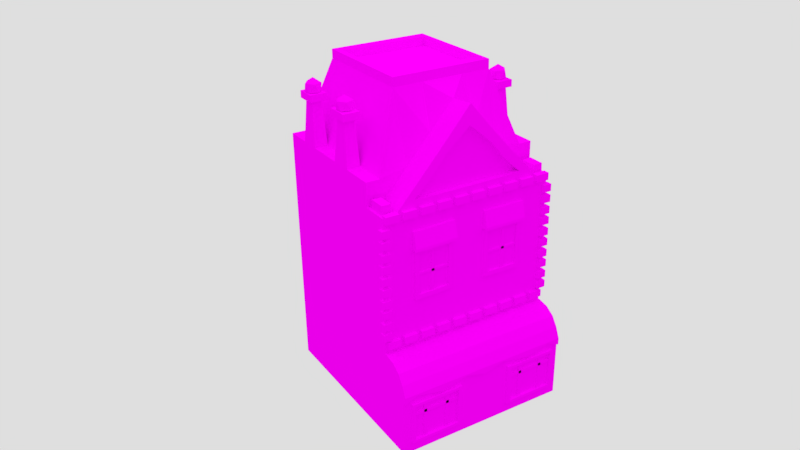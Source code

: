 # Source: building01v5.blend  (saved by Blender 2.77.0; exported with 4.5.12 LTS)
import bpy
from mathutils import Matrix  # noqa: F401  (used for matrix-valued properties, if any)

bpy.ops.wm.read_factory_settings(use_empty=True)
scene = bpy.context.scene
scene.name = 'Scene'

# ---- collections
col_collection_1 = bpy.data.collections.new('Collection 1'); scene.collection.children.link(col_collection_1)

# ---- images (referenced by path relative to the original .blend; pixels are not part of the script)
import os
ASSET_DIR = os.environ.get("B2B_ASSET_DIR", "")  # directory of the original .blend (textures are referenced by path, not embedded)
HERE = os.path.dirname(os.path.abspath(__file__))  # packed textures are extracted next to this script under _unpacked/

def load_image(name, relpath, width, height, colorspace="sRGB"):
    """Load a texture the original file referenced (path relative to the .blend, or extracted next to this script)."""
    p = next((c for c in (os.path.join(HERE, relpath), os.path.join(ASSET_DIR, relpath)) if relpath and os.path.exists(c)), "")
    if p:
        img = bpy.data.images.load(p, check_existing=True)
        img.name = name
    else:  # same state as the original file: an image datablock whose file is absent (Cycles renders it pink)
        img = bpy.data.images.new(name, width, height)
        img.source = "FILE"
        img.filepath = "//" + (relpath or name)
    img.colorspace_settings.name = colorspace
    return img
img_colorpalette_jpg_001 = load_image('colorPalette.jpg.001', 'colorPalette.jpg', 1024, 1024, 'sRGB')

# ---- materials (node trees are filled in below, after node groups)
mat_material = bpy.data.materials.new('Material')
mat_material.alpha_threshold = 0.0
mat_material.roughness = 0.5
mat_material.line_color = (0.0, 0.0, 0.0, 1.0)

# ---- material node trees
mat_material.use_nodes = True; mat_material.node_tree.nodes.clear()
_N = mat_material.node_tree.nodes; _L = mat_material.node_tree.links
n0 = _N.new('ShaderNodeOutputMaterial'); n0.name = 'Material Output'; n0.location = (300, 300)
n1 = _N.new('ShaderNodeBsdfDiffuse'); n1.name = 'Diffuse BSDF'; n1.location = (10, 300)
n2 = _N.new('ShaderNodeTexImage'); n2.name = 'Image Texture'; n2.location = (228, 132)
n2.width = 140
n2.image = img_colorpalette_jpg_001
n3 = _N.new('ShaderNodeTexCoord'); n3.name = 'Texture Coordinate'; n3.location = (-183, 230)
_L.new(n1.outputs[0], n0.inputs[0])
_L.new(n3.outputs[2], n2.inputs[0])
_L.new(n2.outputs[0], n1.inputs[0])
n0.is_active_output = True

# ---- world
world_world = bpy.data.worlds.new('World'); scene.world = world_world
world_world.color = (0.7357, 0.7357, 0.7357)
world_world.use_sun_shadow = False
world_world.sun_shadow_jitter_overblur = 0.0
world_world.cycles.sampling_method = 'MANUAL'

# ---- cameras
cam_camera = bpy.data.cameras.new('Camera')
cam_camera.clip_end = 100.0
cam_camera.lens = 35.0
cam_camera.sensor_width = 32.0
cam_camera.sensor_height = 18.0
cam_camera.ortho_scale = 7.314
cam_camera.dof.focus_distance = 0.0

# ---- lights
light_sun = bpy.data.lights.new('Sun', 'SUN')
light_sun.transmission_factor = 0.0
light_sun.angle = 2.076
light_sun.energy = 1.0
light_sun.shadow_buffer_clip_start = 0.5
light_sun.shadow_soft_size = 1.695
light_sun.shadow_cascade_max_distance = 1000.0

# ---- meshes
me_cube = bpy.data.meshes.new('Cube')
me_cube.from_pydata([(2.472, 2.348, -2.033), (2.472, -2.348, -2.033), (2.472, 2.348, 4.348), (2.472, -2.348, 4.348), (2.472, 2.348, 0.5687), (2.472, -2.348, 0.5687), (0.0, 2.348, -2.033), (0.0, -2.348, -2.033), (0.0, 2.348, 6.602), (0.0, -2.35, 6.691), (0.0, 2.348, 0.5687), (0.0, -2.348, 0.5687), (1.401, 2.348, -2.033), (0.5769, 2.348, -2.033), (1.401, -2.348, -2.033), (0.5769, -2.348, -2.033), (1.401, 2.348, 5.207), (0.5769, 2.348, 5.81), (1.351, -2.351, 5.164), (0.6555, -2.345, 5.931), (1.401, -2.348, 0.5687), (2.097, 2.348, -2.033), (2.097, -2.348, -2.033), (2.097, 2.348, 4.348), (2.094, -2.349, 4.345), (2.097, 2.348, 0.5687), (2.472, -1.644, -2.033), (2.472, -1.644, 4.348), (0.0, -1.643, 6.61), (0.0, -1.644, -2.033), (1.401, -1.644, -2.033), (0.5769, -1.644, -2.033), (1.335, -1.647, 5.147), (0.6628, -1.64, 5.888), (2.077, -1.645, 4.33), (2.097, -1.644, -2.033), (0.5769, 1.881, 7.0), (0.0, 1.881, 7.0), (2.097, 2.348, 5.0), (1.401, 1.881, 7.0), (2.472, 2.348, 5.0), (2.472, -1.644, 5.0), (0.0, -1.157, 7.0), (1.401, -1.157, 7.0), (0.5769, -1.157, 7.0), (2.097, -1.644, 5.0), (0.5769, 1.881, 7.25), (0.0, 1.881, 7.25), (1.401, 1.881, 7.25), (0.0, -1.157, 7.25), (1.401, -1.157, 7.25), (0.5769, -1.157, 7.25), (0.5934, 1.576, 7.25), (0.0, 1.576, 7.25), (1.253, 1.576, 7.25), (0.0, -0.8541, 7.25), (1.253, -0.8541, 7.25), (0.5934, -0.8541, 7.25), (0.5934, 1.576, 7.0), (0.0, 1.576, 7.0), (1.253, 1.576, 7.0), (0.0, -0.8541, 7.0), (1.253, -0.8541, 7.0), (0.5934, -0.8541, 7.0), (1.188, -2.181, 4.581), (0.0, -2.349, 4.575), (0.7132, -2.347, 4.577), (1.188, -2.349, 4.581), (1.055, -2.35, 5.096), (1.558, -2.348, 4.61), (0.0, -2.349, 6.146), (0.6789, -2.346, 5.552), (1.363, -2.35, 4.34), (0.627, -2.346, 4.335), (0.0, -2.349, 4.33), (0.7133, -2.178, 4.577), (1.558, -2.18, 4.61), (1.056, -2.181, 5.096), (0.679, -2.177, 5.552), (0.0, -2.181, 6.146), (0.0, -2.18, 4.575), (0.05995, -2.464, 4.199), (0.05995, -2.464, 4.401), (0.05995, -2.291, 4.199), (0.05995, -2.291, 4.401), (0.4365, -2.464, 4.199), (0.4365, -2.464, 4.401), (0.4365, -2.291, 4.199), (0.4365, -2.291, 4.401), (0.5617, -2.464, 4.199), (0.5617, -2.464, 4.401), (0.5617, -2.291, 4.199), (0.5617, -2.291, 4.401), (0.9383, -2.464, 4.199), (0.9383, -2.464, 4.401), (0.9383, -2.291, 4.199), (0.9383, -2.291, 4.401), (1.062, -2.464, 4.199), (1.062, -2.464, 4.401), (1.062, -2.291, 4.199), (1.062, -2.291, 4.401), (1.438, -2.464, 4.199), (1.438, -2.464, 4.401), (1.438, -2.291, 4.199), (1.438, -2.291, 4.401), (1.562, -2.464, 4.199), (1.562, -2.464, 4.401), (1.562, -2.291, 4.199), (1.562, -2.291, 4.401), (1.938, -2.464, 4.199), (1.938, -2.464, 4.401), (1.938, -2.291, 4.199), (1.938, -2.291, 4.401), (2.062, -2.464, 4.199), (2.062, -2.464, 4.401), (2.062, -2.291, 4.199), (2.062, -2.291, 4.401), (2.438, -2.464, 4.199), (2.438, -2.464, 4.401), (2.438, -2.291, 4.199), (2.438, -2.291, 4.401), (0.0, -0.7225, -2.033), (1.401, -0.7225, -2.033), (0.5769, -0.7225, -2.033), (2.097, -0.7225, -2.033), (2.472, -0.7225, -2.033), (2.472, -0.7226, 4.348), (2.472, -0.7225, 0.5687), (2.472, -0.7226, 5.0), (1.401, -0.4555, 7.0), (2.097, -0.7226, 5.0), (1.401, -0.4555, 7.25), (1.253, -0.3753, 7.25), (0.0, -0.5911, 7.033), (1.253, -0.3753, 7.0), (0.5934, -0.5911, 7.033), (0.0, -0.0851, -2.033), (1.401, -0.0851, -2.033), (0.5769, -0.0851, -2.033), (2.097, -0.0851, -2.033), (2.472, -0.0851, -2.033), (2.472, -0.0851, 4.348), (2.472, -0.0851, 5.0), (1.401, 0.02955, 7.0), (2.097, -0.0851, 5.0), (1.401, 0.02955, 7.25), (1.253, 0.04291, 7.25), (0.0, -0.04149, 7.033), (1.253, 0.04291, 7.0), (0.5934, -0.04149, 7.033), (0.0, 1.009, -2.033), (1.401, 1.009, -2.033), (0.5769, 1.009, -2.033), (2.097, 1.009, -2.033), (2.472, 1.009, -2.033), (2.472, 1.009, 4.348), (2.472, 1.009, 5.0), (1.401, 0.8619, 7.0), (2.097, 1.009, 5.0), (1.401, 0.8619, 7.25), (1.253, 0.8411, 7.25), (0.0, 0.9831, 7.0), (1.253, 0.8411, 7.0), (0.5934, 0.9831, 7.0), (0.0, 1.589, -2.033), (1.401, 1.589, -2.033), (0.5769, 1.589, -2.033), (2.097, 1.589, -2.033), (2.472, 1.589, -2.033), (2.472, 1.589, 4.348), (2.472, 1.589, 5.0), (1.401, 1.303, 7.0), (2.097, 1.589, 5.0), (1.401, 1.303, 7.25), (1.253, 1.188, 7.25), (0.0, 1.439, 7.0), (1.253, 1.188, 7.0), (0.5934, 1.439, 7.0), (2.418, -0.2261, 6.217), (2.418, -0.5816, 6.217), (2.152, -0.2261, 6.217), (2.152, -0.5816, 6.217), (2.418, 1.46, 6.217), (2.418, 1.137, 6.217), (2.152, 1.46, 6.217), (2.152, 1.137, 6.217), (2.513, -0.09821, 6.217), (2.513, -0.7094, 6.217), (2.056, -0.09821, 6.217), (2.056, -0.7094, 6.217), (2.513, 1.577, 6.217), (2.513, 1.021, 6.217), (2.056, 1.577, 6.217), (2.056, 1.021, 6.217), (2.513, -0.09821, 6.412), (2.513, -0.7094, 6.412), (2.056, -0.09821, 6.412), (2.056, -0.7094, 6.412), (2.513, 1.577, 6.412), (2.513, 1.021, 6.412), (2.056, 1.577, 6.412), (2.056, 1.021, 6.412), (2.286, -0.3904, 6.292), (2.467, -0.5219, 6.43), (2.217, -0.6031, 6.43), (2.062, -0.3904, 6.43), (2.217, -0.1778, 6.43), (2.467, -0.259, 6.43), (2.355, -0.6031, 6.654), (2.105, -0.5219, 6.654), (2.105, -0.259, 6.654), (2.355, -0.1778, 6.654), (2.509, -0.3904, 6.654), (2.286, -0.3904, 6.792), (2.286, 1.29, 6.292), (2.467, 1.158, 6.43), (2.217, 1.077, 6.43), (2.062, 1.29, 6.43), (2.217, 1.502, 6.43), (2.467, 1.421, 6.43), (2.355, 1.077, 6.654), (2.105, 1.158, 6.654), (2.105, 1.421, 6.654), (2.355, 1.502, 6.654), (2.509, 1.29, 6.654), (2.286, 1.29, 6.792), (2.404, -1.768, 4.346), (2.404, -2.224, 4.346), (2.159, -2.224, 4.344), (2.148, -1.769, 4.334), (2.397, -1.765, 4.598), (2.397, -2.222, 4.598), (2.152, -2.222, 4.596), (2.141, -1.766, 4.586), (2.472, 2.348, 3.303), (2.472, -2.348, 3.303), (0.0, 2.348, 4.722), (0.0, -2.349, 3.292), (1.073, -2.348, 3.297), (0.5145, -2.343, 3.308), (1.401, 2.348, 3.844), (0.5769, 2.348, 4.223), (2.097, 2.348, 3.303), (1.582, -2.352, 3.3), (2.472, -1.644, 3.303), (2.472, -0.7226, 3.303), (2.472, -0.0851, 3.303), (2.472, 1.009, 3.303), (2.472, 1.589, 3.303), (0.0, -2.348, 1.893), (1.075, -2.348, 1.894), (0.5044, -2.343, 1.907), (1.595, -2.351, 1.894), (2.472, -1.644, 1.895), (2.472, -0.7225, 1.895), (2.472, -0.0851, 1.895), (2.472, 1.009, 1.895), (2.472, 1.589, 1.895), (2.472, 2.348, 1.895), (2.472, -2.348, 1.895), (0.0, 2.348, 2.187), (1.401, 2.348, 2.006), (0.5769, 2.348, 2.084), (2.097, 2.348, 1.895), (0.5145, -2.43, 3.308), (1.075, -2.435, 1.894), (1.595, -2.438, 1.894), (1.073, -2.435, 3.297), (0.5044, -2.43, 1.907), (1.582, -2.439, 3.3), (1.489, -2.438, 3.174), (1.071, -2.435, 3.172), (1.072, -2.435, 2.02), (0.6043, -2.431, 2.031), (0.6126, -2.431, 3.181), (1.499, -2.437, 2.021), (1.49, -2.372, 3.174), (1.072, -2.369, 3.172), (1.074, -2.369, 2.02), (0.6056, -2.365, 2.031), (0.614, -2.365, 3.181), (1.5, -2.372, 2.021), (1.036, -2.407, 1.991), (1.036, -2.407, 3.209), (1.036, -2.263, 1.991), (1.036, -2.263, 3.209), (1.119, -2.407, 1.991), (1.119, -2.407, 3.209), (1.119, -2.263, 1.991), (1.119, -2.263, 3.209), (0.5553, -2.407, 2.632), (1.599, -2.407, 2.632), (0.5553, -2.263, 2.632), (1.599, -2.263, 2.632), (0.5553, -2.407, 2.569), (1.599, -2.407, 2.569), (0.5553, -2.263, 2.569), (1.599, -2.263, 2.569), (2.316, -2.464, 3.857), (2.316, -2.464, 4.059), (2.316, -2.291, 3.857), (2.316, -2.291, 4.059), (2.554, -2.464, 3.857), (2.554, -2.464, 4.059), (2.554, -2.291, 3.857), (2.554, -2.291, 4.059), (2.316, -2.464, 3.549), (2.316, -2.464, 3.75), (2.316, -2.291, 3.549), (2.316, -2.291, 3.75), (2.554, -2.464, 3.549), (2.554, -2.464, 3.75), (2.554, -2.291, 3.549), (2.554, -2.291, 3.75), (2.316, -2.464, 3.218), (2.316, -2.464, 3.42), (2.316, -2.291, 3.218), (2.316, -2.291, 3.42), (2.554, -2.464, 3.218), (2.554, -2.464, 3.42), (2.554, -2.291, 3.218), (2.554, -2.291, 3.42), (2.316, -2.464, 2.91), (2.316, -2.464, 3.112), (2.316, -2.291, 2.91), (2.316, -2.291, 3.112), (2.554, -2.464, 2.91), (2.554, -2.464, 3.112), (2.554, -2.291, 2.91), (2.554, -2.291, 3.112), (2.316, -2.464, 2.579), (2.316, -2.464, 2.781), (2.316, -2.291, 2.579), (2.316, -2.291, 2.781), (2.554, -2.464, 2.579), (2.554, -2.464, 2.781), (2.554, -2.291, 2.579), (2.554, -2.291, 2.781), (2.316, -2.464, 2.271), (2.316, -2.464, 2.473), (2.316, -2.291, 2.271), (2.316, -2.291, 2.473), (2.554, -2.464, 2.271), (2.554, -2.464, 2.473), (2.554, -2.291, 2.271), (2.554, -2.291, 2.473), (2.316, -2.464, 1.941), (2.316, -2.464, 2.142), (2.316, -2.291, 1.941), (2.316, -2.291, 2.142), (2.554, -2.464, 1.941), (2.554, -2.464, 2.142), (2.554, -2.291, 1.941), (2.554, -2.291, 2.142), (2.316, -2.464, 1.633), (2.316, -2.464, 1.834), (2.316, -2.291, 1.633), (2.316, -2.291, 1.834), (2.554, -2.464, 1.633), (2.554, -2.464, 1.834), (2.554, -2.291, 1.633), (2.554, -2.291, 1.834), (2.316, -2.464, 1.296), (2.316, -2.464, 1.498), (2.316, -2.291, 1.296), (2.316, -2.291, 1.498), (2.554, -2.464, 1.296), (2.554, -2.464, 1.498), (2.554, -2.291, 1.296), (2.554, -2.291, 1.498), (2.316, -2.464, 0.9879), (2.316, -2.464, 1.19), (2.316, -2.291, 0.9879), (2.316, -2.291, 1.19), (2.554, -2.464, 0.9879), (2.554, -2.464, 1.19), (2.554, -2.291, 0.9879), (2.554, -2.291, 1.19), (0.05995, -2.464, 0.7184), (0.05995, -2.464, 0.92), (0.05995, -2.291, 0.7184), (0.05995, -2.291, 0.92), (0.4365, -2.464, 0.7184), (0.4365, -2.464, 0.92), (0.4365, -2.291, 0.7184), (0.4365, -2.291, 0.92), (0.5617, -2.464, 0.7184), (0.5617, -2.464, 0.92), (0.5617, -2.291, 0.7184), (0.5617, -2.291, 0.92), (0.9383, -2.464, 0.7184), (0.9383, -2.464, 0.92), (0.9383, -2.291, 0.7184), (0.9383, -2.291, 0.92), (1.062, -2.464, 0.7184), (1.062, -2.464, 0.92), (1.062, -2.291, 0.7184), (1.062, -2.291, 0.92), (1.438, -2.464, 0.7184), (1.438, -2.464, 0.92), (1.438, -2.291, 0.7184), (1.438, -2.291, 0.92), (1.562, -2.464, 0.7184), (1.562, -2.464, 0.92), (1.562, -2.291, 0.7184), (1.562, -2.291, 0.92), (1.938, -2.464, 0.7184), (1.938, -2.464, 0.92), (1.938, -2.291, 0.7184), (1.938, -2.291, 0.92), (2.062, -2.464, 0.7184), (2.062, -2.464, 0.92), (2.062, -2.291, 0.7184), (2.062, -2.291, 0.92), (2.438, -2.464, 0.7184), (2.438, -2.464, 0.92), (2.438, -2.291, 0.7184), (2.438, -2.291, 0.92), (1.401, 2.348, 0.5687), (0.5769, 2.348, 0.5687), (0.5769, -2.348, 0.5687), (2.097, -2.348, 0.5687), (2.472, -1.644, 0.5687), (2.472, -0.0851, 0.5687), (2.472, 1.009, 0.5687), (2.472, 1.589, 0.5687), (2.472, -3.212, -2.033), (1.401, -3.212, -0.431), (0.5769, -3.212, -2.033), (0.0, -3.212, -0.431), (0.5769, -3.212, -0.2729), (2.097, -3.212, -2.033), (1.401, -3.212, -2.033), (2.097, -3.212, -0.2729), (2.472, -3.212, -0.431), (2.472, -2.414, 0.5687), (2.472, -3.281, -0.2294), (2.472, -2.719, 0.508), (2.472, -2.978, 0.335), (2.472, -3.151, 0.07605), (0.5769, -2.414, 0.5687), (0.5769, -3.151, 0.07605), (0.5769, -2.978, 0.335), (0.5769, -2.719, 0.508), (0.0, -2.414, 0.5687), (0.0, -3.151, 0.07605), (0.0, -2.978, 0.335), (0.0, -2.719, 0.508), (2.097, -3.281, -0.2294), (2.097, -2.414, 0.5687), (2.097, -3.151, 0.07605), (2.097, -2.978, 0.335), (2.097, -2.719, 0.508), (1.401, -2.414, 0.5687), (1.401, -2.719, 0.508), (1.401, -2.978, 0.335), (1.401, -3.151, 0.07605), (1.956, -3.212, -0.5129), (1.403, -3.212, -0.5129), (1.956, -3.212, -1.721), (1.403, -3.212, -1.721), (0.7495, -3.212, -1.721), (2.253, -3.212, -0.5129), (2.253, -3.212, -1.721), (0.7495, -3.212, -0.5129), (1.956, -3.303, -0.5129), (1.403, -3.303, -0.5129), (1.956, -3.303, -1.721), (1.403, -3.303, -1.721), (0.7495, -3.303, -1.721), (2.253, -3.303, -0.5129), (2.253, -3.303, -1.721), (0.7495, -3.303, -0.5129), (1.917, -3.303, -0.5943), (1.428, -3.303, -0.5943), (1.917, -3.303, -1.64), (1.428, -3.303, -1.64), (0.8499, -3.303, -1.64), (2.18, -3.303, -0.5943), (2.18, -3.303, -1.64), (0.8499, -3.303, -0.5943), (1.917, -3.209, -0.5943), (1.428, -3.209, -0.5943), (1.917, -3.209, -1.64), (1.428, -3.209, -1.64), (0.8499, -3.209, -1.64), (2.18, -3.209, -0.5943), (2.18, -3.209, -1.64), (0.8499, -3.209, -0.5943), (1.143, -3.257, -1.647), (1.143, -3.257, -0.5784), (1.143, -3.112, -1.647), (1.143, -3.112, -0.5784), (1.225, -3.257, -1.647), (1.225, -3.257, -0.5784), (1.225, -3.112, -1.647), (1.225, -3.112, -0.5784), (1.81, -3.257, -1.647), (1.81, -3.257, -0.5784), (1.81, -3.112, -1.647), (1.81, -3.112, -0.5784), (1.892, -3.257, -1.647), (1.892, -3.257, -0.5784), (1.892, -3.112, -1.647), (1.892, -3.112, -0.5784), (0.8185, -3.257, -0.816), (2.231, -3.257, -0.816), (0.8185, -3.112, -0.816), (2.231, -3.112, -0.816), (0.8185, -3.257, -0.8983), (2.231, -3.257, -0.8983), (0.8185, -3.112, -0.8983), (2.231, -3.112, -0.8983), (0.4569, -3.212, -2.033), (0.0, -3.212, -2.033), (0.4568, -3.212, -0.74), (0.0, -3.212, -0.74), (0.507, -3.212, -2.033), (1.077, -2.348, 3.798), (0.5181, -2.343, 3.81), (1.586, -2.352, 3.801), (1.586, -2.439, 3.801), (1.651, -2.439, 3.299), (1.651, -2.352, 3.299), (0.446, -2.343, 3.309), (0.446, -2.43, 3.309), (1.655, -2.352, 3.801), (0.4497, -2.343, 3.81), (0.4497, -2.43, 3.81), (1.582, -2.556, 3.3), (1.073, -2.556, 3.297), (0.5145, -2.556, 3.308), (1.077, -2.435, 3.798), (0.5181, -2.43, 3.81), (1.651, -2.556, 3.299), (1.655, -2.439, 3.801), (0.446, -2.556, 3.309), (1.074, -2.348, 3.375), (1.583, -2.352, 3.377), (0.5151, -2.343, 3.386), (1.651, -2.352, 3.377), (1.651, -2.439, 3.377), (0.4466, -2.43, 3.386), (0.4466, -2.343, 3.386), (1.583, -2.556, 3.377), (1.074, -2.556, 3.375), (0.5151, -2.556, 3.386), (1.651, -2.556, 3.377), (0.4466, -2.556, 3.386), (2.097, -3.281, -0.2729), (1.401, -3.281, -0.431), (2.472, -3.281, -0.431), (0.0, -3.281, -0.2294), (0.0, -3.281, -0.431), (0.5769, -3.281, -0.2729), (0.5769, -3.281, -0.2294), (1.401, -3.281, -0.2294), (2.472, -2.348, -0.3862)], [], [(67, 69, 76, 64), (26, 422, 5, 557, 1), (430, 428, 461, 464), (244, 27, 3, 235), (419, 13, 6, 10), (262, 419, 10, 260), (33, 28, 9, 19), (31, 15, 7, 29), (35, 22, 14, 30), (30, 14, 15, 31), (34, 32, 18, 24), (32, 33, 19, 18), (239, 73, 74, 237), (243, 24, 72, 238), (25, 21, 12, 418), (418, 12, 13, 419), (238, 72, 73, 239), (263, 25, 418, 261), (15, 14, 432, 428), (7, 15, 428, 517, 514), (261, 418, 419, 262), (4, 0, 21, 25), (258, 4, 25, 263), (24, 3, 227, 228), (26, 1, 22, 35), (125, 26, 35, 124), (169, 2, 40, 170), (28, 33, 44, 42), (32, 34, 45, 43), (122, 30, 31, 123), (124, 35, 30, 122), (123, 31, 29, 121), (2, 23, 38, 40), (125, 127, 422, 26), (235, 3, 24, 243), (128, 130, 45, 41), (36, 37, 47, 46), (130, 129, 43, 45), (39, 36, 46, 48), (17, 8, 37, 36), (34, 27, 41, 45), (23, 16, 39, 38), (33, 32, 43, 44), (16, 17, 36, 39), (46, 47, 53, 52), (49, 51, 57, 55), (42, 44, 51, 49), (44, 43, 50, 51), (171, 39, 48, 173), (52, 53, 59, 58), (55, 57, 63, 61), (51, 50, 56, 57), (173, 48, 54, 174), (48, 46, 52, 54), (134, 135, 63, 62), (135, 133, 61, 63), (57, 56, 62, 63), (174, 54, 60, 176), (54, 52, 58, 60), (80, 75, 78, 79), (64, 76, 77), (72, 24, 69, 67), (24, 18, 68, 69), (74, 73, 66, 65), (71, 70, 79, 78), (66, 67, 64, 75), (18, 19, 71, 68), (73, 72, 67, 66), (19, 9, 70, 71), (245, 126, 27, 244), (75, 64, 77, 78), (65, 66, 75, 80), (69, 68, 77, 76), (68, 71, 78, 77), (82, 84, 83, 81), (84, 88, 87, 83), (88, 86, 85, 87), (86, 82, 81, 85), (81, 83, 87, 85), (86, 88, 84, 82), (90, 92, 91, 89), (92, 96, 95, 91), (96, 94, 93, 95), (94, 90, 89, 93), (89, 91, 95, 93), (94, 96, 92, 90), (98, 100, 99, 97), (100, 104, 103, 99), (104, 102, 101, 103), (102, 98, 97, 101), (97, 99, 103, 101), (102, 104, 100, 98), (106, 108, 107, 105), (108, 112, 111, 107), (112, 110, 109, 111), (110, 106, 105, 109), (105, 107, 111, 109), (110, 112, 108, 106), (114, 116, 115, 113), (116, 120, 119, 115), (120, 118, 117, 119), (118, 114, 113, 117), (113, 115, 119, 117), (118, 120, 116, 114), (246, 141, 126, 245), (56, 132, 134, 62), (149, 147, 133, 135), (148, 149, 135, 134), (50, 131, 132, 56), (43, 129, 131, 50), (144, 143, 129, 130), (130, 128, 179, 181), (140, 423, 127, 125), (138, 123, 121, 136), (139, 124, 122, 137), (137, 122, 123, 138), (27, 126, 128, 41), (140, 125, 124, 139), (154, 140, 139, 153), (151, 137, 138, 152), (153, 139, 137, 151), (152, 138, 136, 150), (154, 424, 423, 140), (156, 158, 144, 142), (158, 157, 143, 144), (162, 163, 149, 148), (163, 161, 147, 149), (247, 155, 141, 246), (132, 146, 148, 134), (131, 145, 146, 132), (129, 143, 145, 131), (126, 141, 142, 128), (248, 169, 155, 247), (177, 175, 161, 163), (176, 177, 163, 162), (172, 171, 157, 158), (158, 156, 183, 185), (168, 425, 424, 154), (166, 152, 150, 164), (167, 153, 151, 165), (165, 151, 152, 166), (168, 154, 153, 167), (146, 160, 162, 148), (145, 159, 160, 146), (143, 157, 159, 145), (141, 155, 156, 142), (0, 168, 167, 21), (12, 165, 166, 13), (21, 167, 165, 12), (13, 166, 164, 6), (0, 4, 425, 168), (40, 38, 172, 170), (38, 39, 171, 172), (60, 58, 177, 176), (58, 59, 175, 177), (234, 2, 169, 248), (160, 174, 176, 162), (159, 173, 174, 160), (157, 171, 173, 159), (155, 169, 170, 156), (182, 184, 192, 190), (179, 178, 186, 187), (144, 130, 181, 180), (128, 142, 178, 179), (142, 144, 180, 178), (172, 158, 185, 184), (156, 170, 182, 183), (170, 172, 184, 182), (191, 190, 198, 199), (193, 191, 199, 201), (184, 185, 193, 192), (178, 180, 188, 186), (180, 181, 189, 188), (185, 183, 191, 193), (183, 182, 190, 191), (181, 179, 187, 189), (194, 196, 197, 195), (198, 200, 201, 199), (189, 187, 195, 197), (187, 186, 194, 195), (190, 192, 200, 198), (192, 193, 201, 200), (186, 188, 196, 194), (188, 189, 197, 196), (202, 203, 204), (203, 202, 207), (202, 204, 205), (202, 205, 206), (202, 206, 207), (203, 207, 212), (204, 203, 208), (205, 204, 209), (206, 205, 210), (207, 206, 211), (203, 212, 208), (204, 208, 209), (205, 209, 210), (206, 210, 211), (207, 211, 212), (208, 212, 213), (209, 208, 213), (210, 209, 213), (211, 210, 213), (212, 211, 213), (214, 215, 216), (215, 214, 219), (214, 216, 217), (214, 217, 218), (214, 218, 219), (215, 219, 224), (216, 215, 220), (217, 216, 221), (218, 217, 222), (219, 218, 223), (215, 224, 220), (216, 220, 221), (217, 221, 222), (218, 222, 223), (219, 223, 224), (220, 224, 225), (221, 220, 225), (222, 221, 225), (223, 222, 225), (224, 223, 225), (229, 228, 232, 233), (27, 34, 229, 226), (34, 24, 228, 229), (3, 27, 226, 227), (230, 233, 232, 231), (227, 226, 230, 231), (226, 229, 233, 230), (228, 227, 231, 232), (258, 234, 248, 257), (257, 248, 247, 256), (256, 247, 246, 255), (255, 246, 245, 254), (254, 245, 244, 253), (259, 235, 243, 252), (2, 234, 242, 23), (16, 240, 241, 17), (23, 242, 240, 16), (251, 250, 265, 268), (269, 522, 534, 529), (251, 239, 237, 249), (17, 241, 236, 8), (253, 244, 235, 259), (422, 253, 259, 5), (420, 251, 249, 11), (421, 252, 250, 20), (20, 250, 251, 420), (5, 259, 252, 421), (127, 254, 253, 422), (423, 255, 254, 127), (424, 256, 255, 423), (425, 257, 256, 424), (4, 258, 257, 425), (234, 258, 263, 242), (240, 261, 262, 241), (242, 263, 261, 240), (241, 262, 260, 236), (273, 272, 278, 279), (265, 266, 275, 272), (239, 251, 268, 264), (266, 269, 270, 275), (252, 243, 269, 266), (250, 252, 266, 265), (538, 537, 518, 520), (272, 275, 281, 278), (268, 265, 272, 273), (269, 267, 271, 270), (264, 268, 273, 274), (267, 264, 274, 271), (276, 277, 278, 281), (278, 277, 280, 279), (270, 271, 277, 276), (275, 270, 276, 281), (271, 274, 280, 277), (274, 273, 279, 280), (283, 285, 284, 282), (285, 289, 288, 284), (289, 287, 286, 288), (287, 283, 282, 286), (282, 284, 288, 286), (287, 289, 285, 283), (291, 293, 292, 290), (293, 297, 296, 292), (297, 295, 294, 296), (295, 291, 290, 294), (290, 292, 296, 294), (295, 297, 293, 291), (299, 301, 300, 298), (301, 305, 304, 300), (305, 303, 302, 304), (303, 299, 298, 302), (298, 300, 304, 302), (303, 305, 301, 299), (307, 309, 308, 306), (309, 313, 312, 308), (313, 311, 310, 312), (311, 307, 306, 310), (306, 308, 312, 310), (311, 313, 309, 307), (315, 317, 316, 314), (317, 321, 320, 316), (321, 319, 318, 320), (319, 315, 314, 318), (314, 316, 320, 318), (319, 321, 317, 315), (323, 325, 324, 322), (325, 329, 328, 324), (329, 327, 326, 328), (327, 323, 322, 326), (322, 324, 328, 326), (327, 329, 325, 323), (331, 333, 332, 330), (333, 337, 336, 332), (337, 335, 334, 336), (335, 331, 330, 334), (330, 332, 336, 334), (335, 337, 333, 331), (339, 341, 340, 338), (341, 345, 344, 340), (345, 343, 342, 344), (343, 339, 338, 342), (338, 340, 344, 342), (343, 345, 341, 339), (347, 349, 348, 346), (349, 353, 352, 348), (353, 351, 350, 352), (351, 347, 346, 350), (346, 348, 352, 350), (351, 353, 349, 347), (355, 357, 356, 354), (357, 361, 360, 356), (361, 359, 358, 360), (359, 355, 354, 358), (354, 356, 360, 358), (359, 361, 357, 355), (363, 365, 364, 362), (365, 369, 368, 364), (369, 367, 366, 368), (367, 363, 362, 366), (362, 364, 368, 366), (367, 369, 365, 363), (371, 373, 372, 370), (373, 377, 376, 372), (377, 375, 374, 376), (375, 371, 370, 374), (370, 372, 376, 374), (375, 377, 373, 371), (379, 381, 380, 378), (381, 385, 384, 380), (385, 383, 382, 384), (383, 379, 378, 382), (378, 380, 384, 382), (383, 385, 381, 379), (387, 389, 388, 386), (389, 393, 392, 388), (393, 391, 390, 392), (391, 387, 386, 390), (386, 388, 392, 390), (391, 393, 389, 387), (395, 397, 396, 394), (397, 401, 400, 396), (401, 399, 398, 400), (399, 395, 394, 398), (394, 396, 400, 398), (399, 401, 397, 395), (403, 405, 404, 402), (405, 409, 408, 404), (409, 407, 406, 408), (407, 403, 402, 406), (402, 404, 408, 406), (407, 409, 405, 403), (411, 413, 412, 410), (413, 417, 416, 412), (417, 415, 414, 416), (415, 411, 410, 414), (410, 412, 416, 414), (415, 417, 413, 411), (20, 420, 440, 453), (421, 20, 453, 449), (420, 11, 444, 440), (430, 427, 550, 554), (433, 434, 551, 549), (22, 1, 426, 431), (1, 557, 434, 426), (14, 22, 431, 432), (440, 444, 447, 443), (443, 447, 446, 442), (442, 446, 445, 441), (441, 445, 552, 555), (449, 453, 454, 452), (452, 454, 455, 451), (451, 455, 456, 450), (450, 456, 556, 448), (453, 440, 443, 454), (454, 443, 442, 455), (455, 442, 441, 456), (456, 441, 555, 556), (435, 449, 452, 437), (437, 452, 451, 438), (438, 451, 450, 439), (439, 450, 448, 436), (5, 421, 449, 435), (428, 432, 460, 461), (430, 429, 516, 515), (431, 426, 463, 459), (462, 457, 465, 470), (464, 461, 469, 472), (463, 462, 470, 471), (433, 427, 458, 457), (434, 433, 457, 462), (426, 434, 462, 463), (427, 430, 464, 458), (432, 431, 459, 460), (471, 470, 478, 479), (468, 467, 475, 476), (467, 471, 479, 475), (461, 460, 468, 469), (457, 458, 466, 465), (458, 464, 472, 466), (459, 463, 471, 467), (460, 459, 467, 468), (475, 479, 487, 483), (474, 480, 488, 482), (473, 474, 482, 481), (472, 469, 477, 480), (470, 465, 473, 478), (469, 468, 476, 477), (465, 466, 474, 473), (466, 472, 480, 474), (484, 482, 488, 485), (483, 481, 482, 484), (487, 486, 481, 483), (476, 475, 483, 484), (479, 478, 486, 487), (480, 477, 485, 488), (478, 473, 481, 486), (477, 476, 484, 485), (490, 492, 491, 489), (492, 496, 495, 491), (496, 494, 493, 495), (494, 490, 489, 493), (489, 491, 495, 493), (494, 496, 492, 490), (498, 500, 499, 497), (500, 504, 503, 499), (504, 502, 501, 503), (502, 498, 497, 501), (497, 499, 503, 501), (502, 504, 500, 498), (506, 508, 507, 505), (508, 512, 511, 507), (512, 510, 509, 511), (510, 506, 505, 509), (505, 507, 511, 509), (510, 512, 508, 506), (513, 515, 516, 514), (428, 430, 515, 513), (514, 517, 513), (513, 517, 428), (518, 519, 533, 532), (520, 518, 532, 521), (264, 267, 530, 531), (533, 519, 527, 528), (538, 520, 526, 540), (537, 539, 519, 518), (541, 540, 526, 535), (543, 542, 528, 527), (542, 525, 536, 548), (269, 243, 523, 522), (239, 264, 525, 524), (520, 521, 535, 526), (539, 239, 524, 543), (545, 544, 521, 532), (546, 545, 532, 533), (546, 533, 528, 548), (544, 529, 534, 547), (267, 269, 529, 530), (541, 535, 547), (525, 264, 531, 536), (522, 541, 547, 534), (521, 544, 547, 535), (531, 546, 548, 536), (531, 530, 545, 546), (530, 529, 544, 545), (519, 539, 543, 527), (528, 542, 548), (524, 525, 542, 543), (522, 523, 540, 541), (238, 239, 539, 537), (243, 538, 540, 523), (243, 238, 537, 538), (551, 436, 448, 549), (554, 555, 552, 553), (549, 448, 556, 550), (550, 556, 555, 554), (429, 430, 554, 553), (434, 436, 551), (427, 433, 549, 550), (434, 557, 5, 435, 437, 438, 439, 436)])
_uv = me_cube.uv_layers.new(name='UVMap')
_uv.uv.foreach_set('vector', [0.5073, 0.009024, 0.5073, 0.009185, 0.5072, 0.009185, 0.5072, 0.009024, 0.5196, 0.273, 0.5196, 0.2742, 0.5193, 0.2742, 0.5193, 0.2737, 0.5193, 0.273, 0.5205, 0.2769, 0.5212, 0.2769, 0.5211, 0.2769, 0.5205, 0.2769, 0.5308, 0.295, 0.5308, 0.2955, 0.5305, 0.2955, 0.5305, 0.295, 0.5222, 0.2742, 0.5222, 0.273, 0.5225, 0.273, 0.5225, 0.2742, 0.5334, 0.2945, 0.5334, 0.2938, 0.5337, 0.2938, 0.5337, 0.2945, 0.5075, 0.005978, 0.5075, 0.005654, 0.5079, 0.005619, 0.5079, 0.005959, 0.5233, 0.2764, 0.5233, 0.2761, 0.5236, 0.2761, 0.5236, 0.2764, 0.5226, 0.2764, 0.5226, 0.2761, 0.5229, 0.2761, 0.5229, 0.2764, 0.5229, 0.2764, 0.5229, 0.2761, 0.5233, 0.2761, 0.5233, 0.2764, 0.5075, 0.006678, 0.5076, 0.006311, 0.5079, 0.006304, 0.5079, 0.006671, 0.5076, 0.006311, 0.5075, 0.005978, 0.5079, 0.005959, 0.5079, 0.006304, 0.5345, 0.2941, 0.5345, 0.2937, 0.5348, 0.2937, 0.5348, 0.2942, 0.5341, 0.2941, 0.5338, 0.2937, 0.5342, 0.2937, 0.5343, 0.2942, 0.5215, 0.2742, 0.5215, 0.273, 0.5218, 0.273, 0.5218, 0.2742, 0.5218, 0.2742, 0.5218, 0.273, 0.5222, 0.273, 0.5222, 0.2742, 0.5343, 0.2942, 0.5342, 0.2937, 0.5345, 0.2937, 0.5345, 0.2941, 0.5327, 0.2944, 0.5327, 0.2938, 0.5331, 0.2938, 0.5331, 0.2944, 0.5233, 0.2761, 0.5229, 0.2761, 0.5229, 0.2757, 0.5233, 0.2757, 0.5236, 0.2761, 0.5233, 0.2761, 0.5233, 0.2757, 0.5233, 0.2757, 0.5236, 0.2757, 0.5331, 0.2944, 0.5331, 0.2938, 0.5334, 0.2938, 0.5334, 0.2945, 0.5214, 0.2742, 0.5214, 0.273, 0.5215, 0.273, 0.5215, 0.2742, 0.5326, 0.2944, 0.5326, 0.2938, 0.5327, 0.2938, 0.5327, 0.2944, 0.535, 0.2972, 0.5352, 0.2972, 0.5352, 0.2972, 0.5351, 0.2972, 0.5225, 0.2764, 0.5225, 0.2761, 0.5226, 0.2761, 0.5226, 0.2764, 0.5225, 0.2768, 0.5225, 0.2764, 0.5226, 0.2764, 0.5226, 0.2768, 0.5322, 0.2955, 0.5326, 0.2955, 0.5326, 0.2957, 0.5322, 0.2957, 0.5354, 0.2929, 0.5354, 0.2933, 0.5351, 0.2929, 0.5353, 0.2928, 0.5354, 0.2937, 0.5354, 0.2942, 0.5352, 0.294, 0.5349, 0.2932, 0.5229, 0.2768, 0.5229, 0.2764, 0.5233, 0.2764, 0.5233, 0.2768, 0.5226, 0.2768, 0.5226, 0.2764, 0.5229, 0.2764, 0.5229, 0.2768, 0.5233, 0.2768, 0.5233, 0.2764, 0.5236, 0.2764, 0.5236, 0.2768, 0.5326, 0.2955, 0.5327, 0.2955, 0.5327, 0.2957, 0.5326, 0.2957, 0.52, 0.273, 0.52, 0.2742, 0.5196, 0.2742, 0.5196, 0.273, 0.5337, 0.2941, 0.5337, 0.2937, 0.5338, 0.2937, 0.5341, 0.2941, 0.5349, 0.2971, 0.535, 0.2971, 0.535, 0.2975, 0.5349, 0.2975, 0.4996, 0.0139, 0.4999, 0.0139, 0.4999, 0.01401, 0.4996, 0.01401, 0.5301, 0.2976, 0.531, 0.2975, 0.531, 0.2978, 0.5301, 0.298, 0.4993, 0.0139, 0.4996, 0.0139, 0.4996, 0.01401, 0.4993, 0.01401, 0.5334, 0.2961, 0.5337, 0.2964, 0.5337, 0.2966, 0.5334, 0.2966, 0.5354, 0.2942, 0.5353, 0.2943, 0.5351, 0.2941, 0.5352, 0.294, 0.5327, 0.2955, 0.5331, 0.2958, 0.5331, 0.2966, 0.5327, 0.2957, 0.5354, 0.2933, 0.5354, 0.2937, 0.5349, 0.2932, 0.5351, 0.2929, 0.5331, 0.2958, 0.5334, 0.2961, 0.5334, 0.2966, 0.5331, 0.2966, 0.4977, 0.01356, 0.4979, 0.01356, 0.4979, 0.01369, 0.4977, 0.01369, 0.4979, 0.01488, 0.4977, 0.01488, 0.4977, 0.01475, 0.4979, 0.01475, 0.5015, 0.01004, 0.5013, 0.01021, 0.5013, 0.01013, 0.5015, 0.009957, 0.5013, 0.01021, 0.5011, 0.01045, 0.501, 0.01037, 0.5013, 0.01013, 0.4972, 0.01401, 0.4972, 0.01376, 0.4973, 0.01376, 0.4973, 0.01401, 0.5013, 0.01368, 0.5013, 0.01394, 0.5012, 0.01394, 0.5012, 0.01368, 0.5012, 0.01339, 0.5012, 0.01313, 0.5013, 0.01313, 0.5013, 0.01339, 0.4977, 0.01488, 0.4973, 0.01488, 0.4974, 0.01475, 0.4977, 0.01475, 0.4973, 0.01381, 0.4973, 0.01356, 0.4974, 0.01369, 0.4974, 0.01386, 0.4973, 0.01356, 0.4977, 0.01356, 0.4977, 0.01369, 0.4974, 0.01369, 0.505, 0.03769, 0.5047, 0.03759, 0.5047, 0.03748, 0.505, 0.03748, 0.5047, 0.03759, 0.5044, 0.03759, 0.5044, 0.03748, 0.5047, 0.03748, 0.5012, 0.01313, 0.5012, 0.01284, 0.5013, 0.01284, 0.5013, 0.01313, 0.4986, 0.01373, 0.4986, 0.01356, 0.4988, 0.01356, 0.4988, 0.01373, 0.5013, 0.01339, 0.5013, 0.01368, 0.5012, 0.01368, 0.5012, 0.01339, 0.5076, 0.007972, 0.5073, 0.007971, 0.5073, 0.007546, 0.5076, 0.007287, 0.5071, 0.00797, 0.5069, 0.007957, 0.5071, 0.007745, 0.5063, 0.006644, 0.506, 0.006641, 0.5062, 0.006526, 0.5064, 0.006539, 0.506, 0.006641, 0.5063, 0.006285, 0.5064, 0.006314, 0.5062, 0.006526, 0.5069, 0.006648, 0.5066, 0.006646, 0.5066, 0.00654, 0.5069, 0.006541, 0.5074, 0.008802, 0.5074, 0.008505, 0.5075, 0.008506, 0.5075, 0.008802, 0.5073, 0.008817, 0.5073, 0.009024, 0.5072, 0.009024, 0.5072, 0.008817, 0.5063, 0.006285, 0.5066, 0.00595, 0.5066, 0.006116, 0.5064, 0.006314, 0.5066, 0.006646, 0.5063, 0.006644, 0.5064, 0.006539, 0.5066, 0.00654, 0.5066, 0.00595, 0.5069, 0.005619, 0.5069, 0.005856, 0.5066, 0.006116, 0.5312, 0.295, 0.5312, 0.2955, 0.5308, 0.2955, 0.5308, 0.295, 0.5073, 0.007971, 0.5071, 0.00797, 0.5071, 0.007745, 0.5073, 0.007546, 0.5073, 0.008505, 0.5073, 0.008817, 0.5072, 0.008817, 0.5072, 0.008505, 0.5057, 0.01076, 0.5057, 0.01054, 0.5058, 0.01054, 0.5058, 0.01076, 0.5076, 0.008802, 0.5076, 0.009, 0.5075, 0.009001, 0.5075, 0.008803, 0.4937, 0.01759, 0.508, 0.01759, 0.508, 0.03189, 0.4937, 0.03189, 0.4937, 0.01759, 0.508, 0.01759, 0.508, 0.03189, 0.4937, 0.03189, 0.4937, 0.01759, 0.508, 0.01759, 0.508, 0.03189, 0.4937, 0.03189, 0.4937, 0.01759, 0.508, 0.01759, 0.508, 0.03189, 0.4937, 0.03189, 0.4937, 0.01759, 0.508, 0.01759, 0.508, 0.03189, 0.4937, 0.03189, 0.4937, 0.01759, 0.508, 0.01759, 0.508, 0.03189, 0.4937, 0.03189, 0.4937, 0.01759, 0.508, 0.01759, 0.508, 0.03189, 0.4937, 0.03189, 0.4937, 0.01759, 0.508, 0.01759, 0.508, 0.03189, 0.4937, 0.03189, 0.4937, 0.01759, 0.508, 0.01759, 0.508, 0.03189, 0.4937, 0.03189, 0.4937, 0.01759, 0.508, 0.01759, 0.508, 0.03189, 0.4937, 0.03189, 0.4937, 0.01759, 0.508, 0.01759, 0.508, 0.03189, 0.4937, 0.03189, 0.4937, 0.01759, 0.508, 0.01759, 0.508, 0.03189, 0.4937, 0.03189, 0.4937, 0.01759, 0.508, 0.01759, 0.508, 0.03189, 0.4937, 0.03189, 0.4937, 0.01759, 0.508, 0.01759, 0.508, 0.03189, 0.4937, 0.03189, 0.4937, 0.01759, 0.508, 0.01759, 0.508, 0.03189, 0.4937, 0.03189, 0.4937, 0.01759, 0.508, 0.01759, 0.508, 0.03189, 0.4937, 0.03189, 0.4937, 0.01759, 0.508, 0.01759, 0.508, 0.03189, 0.4937, 0.03189, 0.4937, 0.01759, 0.508, 0.01759, 0.508, 0.03189, 0.4937, 0.03189, 0.4937, 0.01759, 0.508, 0.01759, 0.508, 0.03189, 0.4937, 0.03189, 0.4937, 0.01759, 0.508, 0.01759, 0.508, 0.03189, 0.4937, 0.03189, 0.4937, 0.01759, 0.508, 0.01759, 0.508, 0.03189, 0.4937, 0.03189, 0.4937, 0.01759, 0.508, 0.01759, 0.508, 0.03189, 0.4937, 0.03189, 0.4937, 0.01759, 0.508, 0.01759, 0.508, 0.03189, 0.4937, 0.03189, 0.4937, 0.01759, 0.508, 0.01759, 0.508, 0.03189, 0.4937, 0.03189, 0.4937, 0.01759, 0.508, 0.01759, 0.508, 0.03189, 0.4937, 0.03189, 0.4937, 0.01759, 0.508, 0.01759, 0.508, 0.03189, 0.4937, 0.03189, 0.4937, 0.01759, 0.508, 0.01759, 0.508, 0.03189, 0.4937, 0.03189, 0.4937, 0.01759, 0.508, 0.01759, 0.508, 0.03189, 0.4937, 0.03189, 0.4937, 0.01759, 0.508, 0.01759, 0.508, 0.03189, 0.4937, 0.03189, 0.4937, 0.01759, 0.508, 0.01759, 0.508, 0.03189, 0.4937, 0.03189, 0.5315, 0.295, 0.5315, 0.2955, 0.5312, 0.2955, 0.5312, 0.295, 0.4986, 0.01462, 0.4986, 0.01441, 0.4988, 0.01441, 0.4988, 0.01462, 0.5047, 0.03783, 0.5044, 0.03783, 0.5044, 0.03759, 0.5047, 0.03759, 0.505, 0.03787, 0.5047, 0.03783, 0.5047, 0.03759, 0.505, 0.03769, 0.4973, 0.01488, 0.4973, 0.01458, 0.4974, 0.01454, 0.4974, 0.01475, 0.4972, 0.01509, 0.4972, 0.01478, 0.4973, 0.01478, 0.4973, 0.01509, 0.5301, 0.2973, 0.531, 0.2973, 0.531, 0.2975, 0.5301, 0.2976, 0.4943, 0.0342, 0.4944, 0.0342, 0.4944, 0.03474, 0.4943, 0.03474, 0.5203, 0.273, 0.5203, 0.2742, 0.52, 0.2742, 0.52, 0.273, 0.5233, 0.2771, 0.5233, 0.2768, 0.5236, 0.2768, 0.5236, 0.2771, 0.5226, 0.2771, 0.5226, 0.2768, 0.5229, 0.2768, 0.5229, 0.2771, 0.5229, 0.2771, 0.5229, 0.2768, 0.5233, 0.2768, 0.5233, 0.2771, 0.5308, 0.2955, 0.5312, 0.2955, 0.5312, 0.2957, 0.5308, 0.2957, 0.5225, 0.2771, 0.5225, 0.2768, 0.5226, 0.2768, 0.5226, 0.2771, 0.5225, 0.2775, 0.5225, 0.2771, 0.5226, 0.2771, 0.5226, 0.2775, 0.5229, 0.2775, 0.5229, 0.2771, 0.5233, 0.2771, 0.5233, 0.2775, 0.5226, 0.2775, 0.5226, 0.2771, 0.5229, 0.2771, 0.5229, 0.2775, 0.5233, 0.2775, 0.5233, 0.2771, 0.5236, 0.2771, 0.5236, 0.2775, 0.5208, 0.273, 0.5208, 0.2742, 0.5203, 0.2742, 0.5203, 0.273, 0.5349, 0.2966, 0.535, 0.2966, 0.535, 0.2971, 0.5349, 0.2971, 0.5301, 0.2969, 0.531, 0.2969, 0.531, 0.2973, 0.5301, 0.2973, 0.505, 0.03822, 0.5047, 0.03828, 0.5047, 0.03783, 0.505, 0.03787, 0.5047, 0.03828, 0.5044, 0.03828, 0.5044, 0.03783, 0.5047, 0.03783, 0.532, 0.295, 0.532, 0.2955, 0.5315, 0.2955, 0.5315, 0.295, 0.4986, 0.01441, 0.4986, 0.01423, 0.4988, 0.01423, 0.4988, 0.01441, 0.4973, 0.01458, 0.4973, 0.01436, 0.4974, 0.01436, 0.4974, 0.01454, 0.4972, 0.01478, 0.4972, 0.01457, 0.4973, 0.01457, 0.4973, 0.01478, 0.5312, 0.2955, 0.5315, 0.2955, 0.5315, 0.2957, 0.5312, 0.2957, 0.5322, 0.295, 0.5322, 0.2955, 0.532, 0.2955, 0.532, 0.295, 0.5047, 0.03848, 0.5044, 0.03848, 0.5044, 0.03828, 0.5047, 0.03828, 0.505, 0.03837, 0.5047, 0.03848, 0.5047, 0.03828, 0.505, 0.03822, 0.5301, 0.2966, 0.531, 0.2967, 0.531, 0.2969, 0.5301, 0.2969, 0.4958, 0.03304, 0.4956, 0.03304, 0.4956, 0.0325, 0.4958, 0.0325, 0.521, 0.273, 0.521, 0.2742, 0.5208, 0.2742, 0.5208, 0.273, 0.5233, 0.2778, 0.5233, 0.2775, 0.5236, 0.2775, 0.5236, 0.2778, 0.5226, 0.2778, 0.5226, 0.2775, 0.5229, 0.2775, 0.5229, 0.2778, 0.5229, 0.2778, 0.5229, 0.2775, 0.5233, 0.2775, 0.5233, 0.2778, 0.5225, 0.2778, 0.5225, 0.2775, 0.5226, 0.2775, 0.5226, 0.2778, 0.4986, 0.01423, 0.4986, 0.01388, 0.4988, 0.01388, 0.4988, 0.01423, 0.4973, 0.01436, 0.4973, 0.014, 0.4974, 0.01401, 0.4974, 0.01436, 0.4972, 0.01457, 0.4972, 0.0142, 0.4973, 0.0142, 0.4973, 0.01457, 0.5315, 0.2955, 0.532, 0.2955, 0.532, 0.2957, 0.5315, 0.2957, 0.5225, 0.2781, 0.5225, 0.2778, 0.5226, 0.2778, 0.5226, 0.2781, 0.5229, 0.2781, 0.5229, 0.2778, 0.5233, 0.2778, 0.5233, 0.2781, 0.5226, 0.2781, 0.5226, 0.2778, 0.5229, 0.2778, 0.5229, 0.2781, 0.5233, 0.2781, 0.5233, 0.2778, 0.5236, 0.2778, 0.5236, 0.2781, 0.5214, 0.273, 0.5214, 0.2742, 0.521, 0.2742, 0.521, 0.273, 0.5335, 0.2973, 0.5336, 0.2973, 0.5336, 0.2976, 0.5335, 0.2976, 0.5301, 0.2963, 0.531, 0.2965, 0.531, 0.2967, 0.5301, 0.2966, 0.505, 0.03854, 0.5047, 0.03854, 0.5047, 0.03848, 0.505, 0.03837, 0.5328, 0.2978, 0.5326, 0.2978, 0.5326, 0.2977, 0.5328, 0.2977, 0.5326, 0.295, 0.5326, 0.2955, 0.5322, 0.2955, 0.5322, 0.295, 0.4986, 0.01388, 0.4986, 0.01373, 0.4988, 0.01373, 0.4988, 0.01388, 0.4973, 0.014, 0.4973, 0.01381, 0.4974, 0.01386, 0.4974, 0.01401, 0.4972, 0.0142, 0.4972, 0.01401, 0.4973, 0.01401, 0.4973, 0.0142, 0.532, 0.2955, 0.5322, 0.2955, 0.5322, 0.2957, 0.532, 0.2957, 0.5349, 0.2977, 0.535, 0.2977, 0.5351, 0.2977, 0.5349, 0.2977, 0.5352, 0.2969, 0.5352, 0.2967, 0.5352, 0.2967, 0.5352, 0.2969, 0.4933, 0.03536, 0.493, 0.03536, 0.4931, 0.03483, 0.4932, 0.03483, 0.492, 0.03322, 0.4923, 0.03322, 0.4922, 0.03375, 0.492, 0.03375, 0.4956, 0.03304, 0.4958, 0.03304, 0.4958, 0.03357, 0.4956, 0.03357, 0.4965, 0.03174, 0.4962, 0.03174, 0.4963, 0.03121, 0.4964, 0.03121, 0.4928, 0.03322, 0.493, 0.03322, 0.493, 0.03375, 0.4928, 0.03375, 0.4958, 0.0341, 0.4956, 0.0341, 0.4956, 0.03357, 0.4958, 0.03357, 0.4961, 0.03442, 0.4961, 0.03466, 0.496, 0.03466, 0.496, 0.03442, 0.4962, 0.03304, 0.4962, 0.03324, 0.4961, 0.03324, 0.4961, 0.03304, 0.535, 0.2977, 0.535, 0.2976, 0.5351, 0.2975, 0.5351, 0.2977, 0.5352, 0.2967, 0.5351, 0.2967, 0.535, 0.2967, 0.5352, 0.2967, 0.5351, 0.2967, 0.5351, 0.2969, 0.535, 0.2969, 0.535, 0.2967, 0.535, 0.2976, 0.5349, 0.2976, 0.5349, 0.2975, 0.5351, 0.2975, 0.5349, 0.2976, 0.5349, 0.2977, 0.5349, 0.2977, 0.5349, 0.2975, 0.5351, 0.2969, 0.5352, 0.2969, 0.5352, 0.2969, 0.535, 0.2969, 0.4958, 0.0344, 0.496, 0.0344, 0.496, 0.03466, 0.4958, 0.03466, 0.4961, 0.03413, 0.4959, 0.03413, 0.4959, 0.03389, 0.4961, 0.03389, 0.4957, 0.03522, 0.4957, 0.03542, 0.4956, 0.03542, 0.4956, 0.03522, 0.496, 0.0344, 0.496, 0.03413, 0.4961, 0.03413, 0.4961, 0.0344, 0.4961, 0.03519, 0.4961, 0.03539, 0.496, 0.03539, 0.496, 0.03519, 0.4961, 0.03333, 0.4961, 0.03358, 0.4961, 0.03358, 0.4961, 0.03333, 0.4961, 0.03539, 0.4961, 0.03519, 0.4962, 0.03519, 0.4962, 0.03539, 0.4959, 0.03498, 0.4959, 0.03525, 0.4958, 0.03525, 0.4958, 0.03498, 0.4937, 0.01759, 0.508, 0.01759, 0.508, 0.03189, 0.4937, 0.01759, 0.508, 0.01759, 0.508, 0.03189, 0.4937, 0.01759, 0.508, 0.01759, 0.508, 0.03189, 0.4937, 0.01759, 0.508, 0.01759, 0.508, 0.03189, 0.4937, 0.01759, 0.508, 0.01759, 0.508, 0.03189, 0.4937, 0.01759, 0.508, 0.01759, 0.508, 0.03189, 0.4937, 0.01759, 0.508, 0.01759, 0.508, 0.03189, 0.4937, 0.01759, 0.508, 0.01759, 0.508, 0.03189, 0.4937, 0.01759, 0.508, 0.01759, 0.508, 0.03189, 0.4937, 0.01759, 0.508, 0.01759, 0.508, 0.03189, 0.4937, 0.01759, 0.508, 0.01759, 0.508, 0.03189, 0.4937, 0.01759, 0.508, 0.01759, 0.508, 0.03189, 0.4937, 0.01759, 0.508, 0.01759, 0.508, 0.03189, 0.4937, 0.01759, 0.508, 0.01759, 0.508, 0.03189, 0.4937, 0.01759, 0.508, 0.01759, 0.508, 0.03189, 0.4937, 0.01759, 0.508, 0.01759, 0.508, 0.03189, 0.4937, 0.01759, 0.508, 0.01759, 0.508, 0.03189, 0.4937, 0.01759, 0.508, 0.01759, 0.508, 0.03189, 0.4937, 0.01759, 0.508, 0.01759, 0.508, 0.03189, 0.4937, 0.01759, 0.508, 0.01759, 0.508, 0.03189, 0.4937, 0.01759, 0.508, 0.01759, 0.508, 0.03189, 0.4937, 0.01759, 0.508, 0.01759, 0.508, 0.03189, 0.4937, 0.01759, 0.508, 0.01759, 0.508, 0.03189, 0.4937, 0.01759, 0.508, 0.01759, 0.508, 0.03189, 0.4937, 0.01759, 0.508, 0.01759, 0.508, 0.03189, 0.4937, 0.01759, 0.508, 0.01759, 0.508, 0.03189, 0.4937, 0.01759, 0.508, 0.01759, 0.508, 0.03189, 0.4937, 0.01759, 0.508, 0.01759, 0.508, 0.03189, 0.4937, 0.01759, 0.508, 0.01759, 0.508, 0.03189, 0.4937, 0.01759, 0.508, 0.01759, 0.508, 0.03189, 0.4937, 0.01759, 0.508, 0.01759, 0.508, 0.03189, 0.4937, 0.01759, 0.508, 0.01759, 0.508, 0.03189, 0.4937, 0.01759, 0.508, 0.01759, 0.508, 0.03189, 0.4937, 0.01759, 0.508, 0.01759, 0.508, 0.03189, 0.4937, 0.01759, 0.508, 0.01759, 0.508, 0.03189, 0.4937, 0.01759, 0.508, 0.01759, 0.508, 0.03189, 0.4937, 0.01759, 0.508, 0.01759, 0.508, 0.03189, 0.4937, 0.01759, 0.508, 0.01759, 0.508, 0.03189, 0.4937, 0.01759, 0.508, 0.01759, 0.508, 0.03189, 0.4937, 0.01759, 0.508, 0.01759, 0.508, 0.03189, 0.4966, 0.008188, 0.4966, 0.008387, 0.4965, 0.008389, 0.4965, 0.00819, 0.5352, 0.2975, 0.535, 0.2975, 0.535, 0.2974, 0.5352, 0.2974, 0.535, 0.2975, 0.535, 0.2972, 0.5351, 0.2972, 0.535, 0.2974, 0.5352, 0.2972, 0.5352, 0.2975, 0.5352, 0.2974, 0.5352, 0.2972, 0.4949, 0.009807, 0.4948, 0.009807, 0.4948, 0.009608, 0.4949, 0.009608, 0.4929, 0.009814, 0.4929, 0.009615, 0.493, 0.009614, 0.493, 0.009813, 0.4964, 0.009764, 0.4964, 0.009876, 0.4963, 0.009874, 0.4963, 0.009762, 0.4959, 0.009786, 0.496, 0.009784, 0.496, 0.009894, 0.4959, 0.009896, 0.5326, 0.2944, 0.5326, 0.295, 0.5322, 0.295, 0.5322, 0.2944, 0.5322, 0.2944, 0.5322, 0.295, 0.532, 0.295, 0.532, 0.2944, 0.532, 0.2944, 0.532, 0.295, 0.5315, 0.295, 0.5315, 0.2944, 0.5315, 0.2944, 0.5315, 0.295, 0.5312, 0.295, 0.5312, 0.2944, 0.5312, 0.2944, 0.5312, 0.295, 0.5308, 0.295, 0.5308, 0.2944, 0.5337, 0.2948, 0.5337, 0.2941, 0.5341, 0.2941, 0.5341, 0.2948, 0.5326, 0.2955, 0.5326, 0.295, 0.5327, 0.295, 0.5327, 0.2955, 0.5331, 0.2958, 0.5331, 0.2952, 0.5334, 0.2954, 0.5334, 0.2961, 0.5327, 0.2955, 0.5327, 0.295, 0.5331, 0.2952, 0.5331, 0.2958, 0.5596, 0.1553, 0.5596, 0.1556, 0.5595, 0.1556, 0.5595, 0.1553, 0.6333, 0.5501, 0.6333, 0.55, 0.6334, 0.55, 0.6334, 0.5501, 0.5346, 0.2948, 0.5345, 0.2941, 0.5348, 0.2942, 0.5348, 0.2948, 0.5334, 0.2961, 0.5334, 0.2954, 0.5337, 0.2956, 0.5337, 0.2964, 0.5308, 0.2944, 0.5308, 0.295, 0.5305, 0.295, 0.5305, 0.2944, 0.5308, 0.2938, 0.5308, 0.2944, 0.5305, 0.2944, 0.5305, 0.2938, 0.5345, 0.2953, 0.5346, 0.2948, 0.5348, 0.2948, 0.5348, 0.2953, 0.5338, 0.2953, 0.5341, 0.2948, 0.5343, 0.2948, 0.5342, 0.2953, 0.5342, 0.2953, 0.5343, 0.2948, 0.5346, 0.2948, 0.5345, 0.2953, 0.5337, 0.2953, 0.5337, 0.2948, 0.5341, 0.2948, 0.5338, 0.2953, 0.5312, 0.2938, 0.5312, 0.2944, 0.5308, 0.2944, 0.5308, 0.2938, 0.5315, 0.2938, 0.5315, 0.2944, 0.5312, 0.2944, 0.5312, 0.2938, 0.532, 0.2938, 0.532, 0.2944, 0.5315, 0.2944, 0.5315, 0.2938, 0.5322, 0.2938, 0.5322, 0.2944, 0.532, 0.2944, 0.532, 0.2938, 0.5326, 0.2938, 0.5326, 0.2944, 0.5322, 0.2944, 0.5322, 0.2938, 0.5326, 0.295, 0.5326, 0.2944, 0.5327, 0.2944, 0.5327, 0.295, 0.5331, 0.2952, 0.5331, 0.2944, 0.5334, 0.2945, 0.5334, 0.2954, 0.5327, 0.295, 0.5327, 0.2944, 0.5331, 0.2944, 0.5331, 0.2952, 0.5334, 0.2954, 0.5334, 0.2945, 0.5337, 0.2945, 0.5337, 0.2956, 0.559, 0.154, 0.559, 0.1538, 0.559, 0.1538, 0.559, 0.154, 0.5555, 0.1564, 0.5553, 0.1564, 0.5553, 0.1563, 0.5555, 0.1563, 0.5594, 0.1543, 0.5594, 0.1537, 0.5595, 0.1537, 0.5595, 0.1543, 0.5553, 0.1564, 0.5553, 0.1557, 0.5553, 0.1558, 0.5553, 0.1563, 0.5594, 0.1537, 0.5594, 0.1543, 0.5594, 0.1543, 0.5594, 0.1537, 0.5596, 0.1556, 0.5596, 0.1558, 0.5595, 0.1558, 0.5595, 0.1556, 0.6331, 0.5484, 0.6331, 0.5482, 0.6333, 0.5482, 0.6333, 0.5484, 0.559, 0.1538, 0.559, 0.1536, 0.559, 0.1536, 0.559, 0.1538, 0.5558, 0.1564, 0.5555, 0.1564, 0.5555, 0.1563, 0.5557, 0.1563, 0.5553, 0.1557, 0.5555, 0.1557, 0.5555, 0.1558, 0.5553, 0.1558, 0.5558, 0.1557, 0.5558, 0.1564, 0.5557, 0.1563, 0.5557, 0.1558, 0.5555, 0.1557, 0.5558, 0.1557, 0.5557, 0.1558, 0.5555, 0.1558, 0.1715, 0.6335, 0.1717, 0.6335, 0.1717, 0.634, 0.1715, 0.634, 0.1717, 0.634, 0.1717, 0.6335, 0.1719, 0.6335, 0.1719, 0.634, 0.559, 0.1536, 0.559, 0.1534, 0.559, 0.1534, 0.559, 0.1536, 0.5337, 0.2967, 0.5337, 0.2972, 0.5336, 0.2972, 0.5336, 0.2967, 0.559, 0.1534, 0.559, 0.1532, 0.559, 0.1532, 0.559, 0.1534, 0.559, 0.1545, 0.559, 0.154, 0.559, 0.154, 0.559, 0.1545, 0.5624, 0.164, 0.5531, 0.164, 0.5531, 0.1547, 0.5624, 0.1547, 0.0, 0.0, 1.0, 0.0, 1.0, 1.0, 0.0, 1.0, 0.5633, 0.1666, 0.5465, 0.1666, 0.5465, 0.1498, 0.5633, 0.1498, 0.5633, 0.1666, 0.5465, 0.1666, 0.5465, 0.1498, 0.5633, 0.1498, 0.0, 0.0, 1.0, 0.0, 1.0, 1.0, 0.0, 1.0, 0.0, 0.0, 1.0, 0.0, 1.0, 1.0, 0.0, 1.0, 0.5501, 0.1429, 0.5652, 0.1429, 0.5652, 0.158, 0.5501, 0.158, 0.0, 0.0, 1.0, 0.0, 1.0, 1.0, 0.0, 1.0, 0.0, 0.0, 1.0, 0.0, 1.0, 1.0, 0.0, 1.0, 0.5633, 0.1666, 0.5465, 0.1666, 0.5465, 0.1498, 0.5633, 0.1498, 0.0, 0.0, 1.0, 0.0, 1.0, 1.0, 0.0, 1.0, 0.0, 0.0, 1.0, 0.0, 1.0, 1.0, 0.0, 1.0, 0.4937, 0.01759, 0.508, 0.01759, 0.508, 0.03189, 0.4937, 0.03189, 0.4937, 0.01759, 0.508, 0.01759, 0.508, 0.03189, 0.4937, 0.03189, 0.4937, 0.01759, 0.508, 0.01759, 0.508, 0.03189, 0.4937, 0.03189, 0.4937, 0.01759, 0.508, 0.01759, 0.508, 0.03189, 0.4937, 0.03189, 0.4937, 0.01759, 0.508, 0.01759, 0.508, 0.03189, 0.4937, 0.03189, 0.4937, 0.01759, 0.508, 0.01759, 0.508, 0.03189, 0.4937, 0.03189, 0.4937, 0.01759, 0.508, 0.01759, 0.508, 0.03189, 0.4937, 0.03189, 0.4937, 0.01759, 0.508, 0.01759, 0.508, 0.03189, 0.4937, 0.03189, 0.4937, 0.01759, 0.508, 0.01759, 0.508, 0.03189, 0.4937, 0.03189, 0.4937, 0.01759, 0.508, 0.01759, 0.508, 0.03189, 0.4937, 0.03189, 0.4937, 0.01759, 0.508, 0.01759, 0.508, 0.03189, 0.4937, 0.03189, 0.4937, 0.01759, 0.508, 0.01759, 0.508, 0.03189, 0.4937, 0.03189, 0.4937, 0.01759, 0.508, 0.01759, 0.508, 0.03189, 0.4937, 0.03189, 0.4937, 0.01759, 0.508, 0.01759, 0.508, 0.03189, 0.4937, 0.03189, 0.4937, 0.01759, 0.508, 0.01759, 0.508, 0.03189, 0.4937, 0.03189, 0.4937, 0.01759, 0.508, 0.01759, 0.508, 0.03189, 0.4937, 0.03189, 0.4937, 0.01759, 0.508, 0.01759, 0.508, 0.03189, 0.4937, 0.03189, 0.4937, 0.01759, 0.508, 0.01759, 0.508, 0.03189, 0.4937, 0.03189, 0.4937, 0.01759, 0.508, 0.01759, 0.508, 0.03189, 0.4937, 0.03189, 0.4937, 0.01759, 0.508, 0.01759, 0.508, 0.03189, 0.4937, 0.03189, 0.4937, 0.01759, 0.508, 0.01759, 0.508, 0.03189, 0.4937, 0.03189, 0.4937, 0.01759, 0.508, 0.01759, 0.508, 0.03189, 0.4937, 0.03189, 0.4937, 0.01759, 0.508, 0.01759, 0.508, 0.03189, 0.4937, 0.03189, 0.4937, 0.01759, 0.508, 0.01759, 0.508, 0.03189, 0.4937, 0.03189, 0.4937, 0.01759, 0.508, 0.01759, 0.508, 0.03189, 0.4937, 0.03189, 0.4937, 0.01759, 0.508, 0.01759, 0.508, 0.03189, 0.4937, 0.03189, 0.4937, 0.01759, 0.508, 0.01759, 0.508, 0.03189, 0.4937, 0.03189, 0.4937, 0.01759, 0.508, 0.01759, 0.508, 0.03189, 0.4937, 0.03189, 0.4937, 0.01759, 0.508, 0.01759, 0.508, 0.03189, 0.4937, 0.03189, 0.4937, 0.01759, 0.508, 0.01759, 0.508, 0.03189, 0.4937, 0.03189, 0.4937, 0.01759, 0.508, 0.01759, 0.508, 0.03189, 0.4937, 0.03189, 0.4937, 0.01759, 0.508, 0.01759, 0.508, 0.03189, 0.4937, 0.03189, 0.4937, 0.01759, 0.508, 0.01759, 0.508, 0.03189, 0.4937, 0.03189, 0.4937, 0.01759, 0.508, 0.01759, 0.508, 0.03189, 0.4937, 0.03189, 0.4937, 0.01759, 0.508, 0.01759, 0.508, 0.03189, 0.4937, 0.03189, 0.4937, 0.01759, 0.508, 0.01759, 0.508, 0.03189, 0.4937, 0.03189, 0.4937, 0.01759, 0.508, 0.01759, 0.508, 0.03189, 0.4937, 0.03189, 0.4937, 0.01759, 0.508, 0.01759, 0.508, 0.03189, 0.4937, 0.03189, 0.4937, 0.01759, 0.508, 0.01759, 0.508, 0.03189, 0.4937, 0.03189, 0.4937, 0.01759, 0.508, 0.01759, 0.508, 0.03189, 0.4937, 0.03189, 0.4937, 0.01759, 0.508, 0.01759, 0.508, 0.03189, 0.4937, 0.03189, 0.4937, 0.01759, 0.508, 0.01759, 0.508, 0.03189, 0.4937, 0.03189, 0.4937, 0.01759, 0.508, 0.01759, 0.508, 0.03189, 0.4937, 0.03189, 0.4937, 0.01759, 0.508, 0.01759, 0.508, 0.03189, 0.4937, 0.03189, 0.4937, 0.01759, 0.508, 0.01759, 0.508, 0.03189, 0.4937, 0.03189, 0.4937, 0.01759, 0.508, 0.01759, 0.508, 0.03189, 0.4937, 0.03189, 0.4937, 0.01759, 0.508, 0.01759, 0.508, 0.03189, 0.4937, 0.03189, 0.4937, 0.01759, 0.508, 0.01759, 0.508, 0.03189, 0.4937, 0.03189, 0.4937, 0.01759, 0.508, 0.01759, 0.508, 0.03189, 0.4937, 0.03189, 0.4937, 0.01759, 0.508, 0.01759, 0.508, 0.03189, 0.4937, 0.03189, 0.4937, 0.01759, 0.508, 0.01759, 0.508, 0.03189, 0.4937, 0.03189, 0.4937, 0.01759, 0.508, 0.01759, 0.508, 0.03189, 0.4937, 0.03189, 0.4937, 0.01759, 0.508, 0.01759, 0.508, 0.03189, 0.4937, 0.03189, 0.4937, 0.01759, 0.508, 0.01759, 0.508, 0.03189, 0.4937, 0.03189, 0.4937, 0.01759, 0.508, 0.01759, 0.508, 0.03189, 0.4937, 0.03189, 0.4937, 0.01759, 0.508, 0.01759, 0.508, 0.03189, 0.4937, 0.03189, 0.4937, 0.01759, 0.508, 0.01759, 0.508, 0.03189, 0.4937, 0.03189, 0.4937, 0.01759, 0.508, 0.01759, 0.508, 0.03189, 0.4937, 0.03189, 0.4937, 0.01759, 0.508, 0.01759, 0.508, 0.03189, 0.4937, 0.03189, 0.4937, 0.01759, 0.508, 0.01759, 0.508, 0.03189, 0.4937, 0.03189, 0.4937, 0.01759, 0.508, 0.01759, 0.508, 0.03189, 0.4937, 0.03189, 0.4937, 0.01759, 0.508, 0.01759, 0.508, 0.03189, 0.4937, 0.03189, 0.4937, 0.01759, 0.508, 0.01759, 0.508, 0.03189, 0.4937, 0.03189, 0.4937, 0.01759, 0.508, 0.01759, 0.508, 0.03189, 0.4937, 0.03189, 0.4937, 0.01759, 0.508, 0.01759, 0.508, 0.03189, 0.4937, 0.03189, 0.4937, 0.01759, 0.508, 0.01759, 0.508, 0.03189, 0.4937, 0.03189, 0.4937, 0.01759, 0.508, 0.01759, 0.508, 0.03189, 0.4937, 0.03189, 0.4937, 0.01759, 0.508, 0.01759, 0.508, 0.03189, 0.4937, 0.03189, 0.4937, 0.01759, 0.508, 0.01759, 0.508, 0.03189, 0.4937, 0.03189, 0.4937, 0.01759, 0.508, 0.01759, 0.508, 0.03189, 0.4937, 0.03189, 0.4937, 0.01759, 0.508, 0.01759, 0.508, 0.03189, 0.4937, 0.03189, 0.4937, 0.01759, 0.508, 0.01759, 0.508, 0.03189, 0.4937, 0.03189, 0.4937, 0.01759, 0.508, 0.01759, 0.508, 0.03189, 0.4937, 0.03189, 0.4937, 0.01759, 0.508, 0.01759, 0.508, 0.03189, 0.4937, 0.03189, 0.4937, 0.01759, 0.508, 0.01759, 0.508, 0.03189, 0.4937, 0.03189, 0.4937, 0.01759, 0.508, 0.01759, 0.508, 0.03189, 0.4937, 0.03189, 0.4937, 0.01759, 0.508, 0.01759, 0.508, 0.03189, 0.4937, 0.03189, 0.4937, 0.01759, 0.508, 0.01759, 0.508, 0.03189, 0.4937, 0.03189, 0.4937, 0.01759, 0.508, 0.01759, 0.508, 0.03189, 0.4937, 0.03189, 0.4937, 0.01759, 0.508, 0.01759, 0.508, 0.03189, 0.4937, 0.03189, 0.4937, 0.01759, 0.508, 0.01759, 0.508, 0.03189, 0.4937, 0.03189, 0.4937, 0.01759, 0.508, 0.01759, 0.508, 0.03189, 0.4937, 0.03189, 0.4937, 0.01759, 0.508, 0.01759, 0.508, 0.03189, 0.4937, 0.03189, 0.4937, 0.01759, 0.508, 0.01759, 0.508, 0.03189, 0.4937, 0.03189, 0.4937, 0.01759, 0.508, 0.01759, 0.508, 0.03189, 0.4937, 0.03189, 0.4937, 0.01759, 0.508, 0.01759, 0.508, 0.03189, 0.4937, 0.03189, 0.4937, 0.01759, 0.508, 0.01759, 0.508, 0.03189, 0.4937, 0.03189, 0.4937, 0.01759, 0.508, 0.01759, 0.508, 0.03189, 0.4937, 0.03189, 0.4937, 0.01759, 0.508, 0.01759, 0.508, 0.03189, 0.4937, 0.03189, 0.4937, 0.01759, 0.508, 0.01759, 0.508, 0.03189, 0.4937, 0.03189, 0.0988, 0.9422, 0.0988, 0.9418, 0.09883, 0.9418, 0.09883, 0.9422, 0.0988, 0.9425, 0.0988, 0.9422, 0.09883, 0.9422, 0.09883, 0.9425, 0.0988, 0.9418, 0.0988, 0.9416, 0.09883, 0.9416, 0.09883, 0.9418, 0.0959, 0.9438, 0.0959, 0.9441, 0.09587, 0.9441, 0.09587, 0.9438, 0.0959, 0.9444, 0.0959, 0.9446, 0.09587, 0.9446, 0.09587, 0.9444, 0.5226, 0.2761, 0.5225, 0.2761, 0.5225, 0.2757, 0.5226, 0.2757, 0.5193, 0.273, 0.5193, 0.2737, 0.5189, 0.2737, 0.5189, 0.273, 0.5229, 0.2761, 0.5226, 0.2761, 0.5226, 0.2757, 0.5229, 0.2757, 0.09883, 0.9418, 0.09883, 0.9416, 0.09897, 0.9416, 0.09897, 0.9418, 0.09897, 0.9418, 0.09897, 0.9416, 0.09909, 0.9416, 0.09909, 0.9418, 0.09647, 0.9442, 0.09647, 0.944, 0.09659, 0.944, 0.09659, 0.9442, 0.09659, 0.9442, 0.09659, 0.944, 0.09673, 0.944, 0.09673, 0.9442, 0.09883, 0.9425, 0.09883, 0.9422, 0.09897, 0.9422, 0.09897, 0.9425, 0.09897, 0.9425, 0.09897, 0.9422, 0.09909, 0.9422, 0.09909, 0.9425, 0.09647, 0.9449, 0.09647, 0.9446, 0.09659, 0.9446, 0.09659, 0.9449, 0.09659, 0.9449, 0.09659, 0.9446, 0.09673, 0.9446, 0.09673, 0.9449, 0.09883, 0.9422, 0.09883, 0.9418, 0.09897, 0.9418, 0.09897, 0.9422, 0.09897, 0.9422, 0.09897, 0.9418, 0.09909, 0.9418, 0.09909, 0.9422, 0.09647, 0.9446, 0.09647, 0.9442, 0.09659, 0.9442, 0.09659, 0.9446, 0.09659, 0.9446, 0.09659, 0.9442, 0.09673, 0.9442, 0.09673, 0.9446, 0.09883, 0.9427, 0.09883, 0.9425, 0.09897, 0.9425, 0.09897, 0.9427, 0.09897, 0.9427, 0.09897, 0.9425, 0.09909, 0.9425, 0.09909, 0.9427, 0.09647, 0.9451, 0.09647, 0.9449, 0.09659, 0.9449, 0.09659, 0.9451, 0.09659, 0.9451, 0.09659, 0.9449, 0.09673, 0.9449, 0.09673, 0.9451, 0.0988, 0.9427, 0.0988, 0.9425, 0.09883, 0.9425, 0.09883, 0.9427, 0.5212, 0.2769, 0.5212, 0.2772, 0.5211, 0.2772, 0.5211, 0.2769, 0.5205, 0.2769, 0.5205, 0.2766, 0.5206, 0.2766, 0.5206, 0.2768, 0.5212, 0.2775, 0.5212, 0.2777, 0.5211, 0.2776, 0.5211, 0.2775, 0.5236, 0.2767, 0.5236, 0.2766, 0.5236, 0.2766, 0.5236, 0.2767, 0.5241, 0.2775, 0.5241, 0.2781, 0.5241, 0.2781, 0.5241, 0.2775, 0.5241, 0.277, 0.5241, 0.2775, 0.5241, 0.2775, 0.5241, 0.277, 0.5205, 0.2775, 0.5205, 0.2772, 0.5205, 0.2772, 0.5205, 0.2775, 0.5205, 0.2777, 0.5205, 0.2775, 0.5205, 0.2775, 0.5205, 0.2776, 0.5212, 0.2777, 0.5205, 0.2777, 0.5205, 0.2776, 0.5211, 0.2776, 0.5205, 0.2772, 0.5205, 0.2769, 0.5205, 0.2769, 0.5205, 0.2772, 0.5212, 0.2772, 0.5212, 0.2775, 0.5211, 0.2775, 0.5211, 0.2772, 0.521, 0.2784, 0.5205, 0.2784, 0.5205, 0.2783, 0.521, 0.2783, 0.521, 0.278, 0.521, 0.2782, 0.521, 0.2782, 0.521, 0.278, 0.521, 0.2782, 0.521, 0.2784, 0.521, 0.2783, 0.521, 0.2782, 0.5236, 0.2754, 0.5236, 0.2757, 0.5236, 0.2757, 0.5236, 0.2754, 0.5236, 0.2766, 0.5236, 0.2763, 0.5236, 0.2763, 0.5236, 0.2766, 0.5348, 0.296, 0.5348, 0.2957, 0.5349, 0.2957, 0.5349, 0.296, 0.5236, 0.2759, 0.5236, 0.276, 0.5236, 0.276, 0.5236, 0.2759, 0.5236, 0.2757, 0.5236, 0.2759, 0.5236, 0.2759, 0.5236, 0.2757, 0.5236, 0.2777, 0.5236, 0.2778, 0.5236, 0.2778, 0.5236, 0.2777, 0.5236, 0.2769, 0.5236, 0.2767, 0.5236, 0.2767, 0.5236, 0.2769, 0.5236, 0.2772, 0.5236, 0.2769, 0.5236, 0.2769, 0.5236, 0.2772, 0.5205, 0.2777, 0.521, 0.2777, 0.521, 0.2777, 0.5205, 0.2777, 0.5205, 0.2784, 0.5205, 0.2782, 0.5205, 0.2782, 0.5205, 0.2783, 0.521, 0.2777, 0.521, 0.278, 0.521, 0.278, 0.521, 0.2777, 0.5205, 0.2782, 0.5205, 0.278, 0.5205, 0.278, 0.5205, 0.2782, 0.5205, 0.278, 0.5205, 0.2777, 0.5205, 0.2777, 0.5205, 0.278, 0.1789, 0.6288, 0.1784, 0.6288, 0.1784, 0.6285, 0.1789, 0.6285, 0.1789, 0.629, 0.1784, 0.629, 0.1784, 0.6288, 0.1789, 0.6288, 0.1789, 0.6291, 0.1784, 0.6291, 0.1784, 0.629, 0.1789, 0.629, 0.5236, 0.2775, 0.5236, 0.2777, 0.5236, 0.2777, 0.5236, 0.2775, 0.5214, 0.2777, 0.5214, 0.2782, 0.5213, 0.2782, 0.5213, 0.2777, 0.5241, 0.2775, 0.5241, 0.277, 0.5242, 0.277, 0.5242, 0.2775, 0.5236, 0.2773, 0.5236, 0.2772, 0.5236, 0.2772, 0.5236, 0.2773, 0.5236, 0.2773, 0.5236, 0.2775, 0.5236, 0.2775, 0.5236, 0.2773, 0.5454, 0.322, 0.5622, 0.322, 0.5622, 0.3389, 0.5454, 0.3389, 0.5454, 0.322, 0.5622, 0.322, 0.5622, 0.3389, 0.5454, 0.3389, 0.5454, 0.322, 0.5622, 0.322, 0.5622, 0.3389, 0.5454, 0.3389, 0.5454, 0.322, 0.5622, 0.322, 0.5622, 0.3389, 0.5454, 0.3389, 0.5454, 0.322, 0.5622, 0.322, 0.5622, 0.3389, 0.5454, 0.3389, 0.5454, 0.322, 0.5622, 0.322, 0.5622, 0.3389, 0.5454, 0.3389, 0.5454, 0.322, 0.5622, 0.322, 0.5622, 0.3389, 0.5454, 0.3389, 0.5454, 0.322, 0.5622, 0.322, 0.5622, 0.3389, 0.5454, 0.3389, 0.5454, 0.322, 0.5622, 0.322, 0.5622, 0.3389, 0.5454, 0.3389, 0.5454, 0.322, 0.5622, 0.322, 0.5622, 0.3389, 0.5454, 0.3389, 0.5454, 0.322, 0.5622, 0.322, 0.5622, 0.3389, 0.5454, 0.3389, 0.5454, 0.322, 0.5622, 0.322, 0.5622, 0.3389, 0.5454, 0.3389, 0.5454, 0.322, 0.5622, 0.322, 0.5622, 0.3389, 0.5454, 0.3389, 0.5454, 0.322, 0.5622, 0.322, 0.5622, 0.3389, 0.5454, 0.3389, 0.5454, 0.322, 0.5622, 0.322, 0.5622, 0.3389, 0.5454, 0.3389, 0.5454, 0.322, 0.5622, 0.322, 0.5622, 0.3389, 0.5454, 0.3389, 0.5454, 0.322, 0.5622, 0.322, 0.5622, 0.3389, 0.5454, 0.3389, 0.5454, 0.322, 0.5622, 0.322, 0.5622, 0.3389, 0.5454, 0.3389, 0.5212, 0.2768, 0.5206, 0.2768, 0.5206, 0.2766, 0.5212, 0.2766, 0.5212, 0.2769, 0.5205, 0.2769, 0.5206, 0.2768, 0.5212, 0.2768, 0.5189, 0.273, 0.5189, 0.273, 0.5189, 0.273, 0.5189, 0.273, 0.5189, 0.273, 0.5189, 0.273, 0.6334, 0.5503, 0.6334, 0.5505, 0.6334, 0.5505, 0.6334, 0.5503, 0.6334, 0.5501, 0.6334, 0.5503, 0.6334, 0.5503, 0.6334, 0.5501, 0.6333, 0.5505, 0.6333, 0.5503, 0.6334, 0.5503, 0.6334, 0.5505, 0.6334, 0.5505, 0.6334, 0.5505, 0.6334, 0.5506, 0.6334, 0.5506, 0.6331, 0.5484, 0.6333, 0.5484, 0.6333, 0.5484, 0.6331, 0.5484, 0.6331, 0.5482, 0.6331, 0.5479, 0.6333, 0.5479, 0.6333, 0.5482, 0.6335, 0.5493, 0.6335, 0.5493, 0.6335, 0.5495, 0.6335, 0.5495, 0.6335, 0.5492, 0.6334, 0.5492, 0.6334, 0.549, 0.6335, 0.549, 0.6334, 0.5492, 0.6334, 0.5493, 0.6334, 0.5493, 0.6334, 0.5492, 0.5352, 0.2972, 0.5352, 0.2972, 0.5352, 0.2972, 0.5352, 0.2972, 0.6333, 0.5505, 0.6333, 0.5505, 0.6333, 0.5506, 0.6333, 0.5506, 0.6334, 0.5501, 0.6334, 0.5501, 0.6334, 0.55, 0.6334, 0.55, 0.6331, 0.5479, 0.6331, 0.5479, 0.6331, 0.5479, 0.6331, 0.5479, 0.6333, 0.5481, 0.6334, 0.5479, 0.6335, 0.5479, 0.6335, 0.5481, 0.6333, 0.5484, 0.6333, 0.5481, 0.6335, 0.5481, 0.6335, 0.5484, 0.6333, 0.5484, 0.6335, 0.5484, 0.6335, 0.5484, 0.6333, 0.5484, 0.6334, 0.5479, 0.6333, 0.5479, 0.6333, 0.5479, 0.6334, 0.5479, 0.6333, 0.5503, 0.6333, 0.5501, 0.6334, 0.5501, 0.6334, 0.5503, 0.6335, 0.5493, 0.6335, 0.5495, 0.6334, 0.5493, 0.6333, 0.5506, 0.6333, 0.5505, 0.6334, 0.5505, 0.6334, 0.5506, 0.6335, 0.5493, 0.6335, 0.5493, 0.6334, 0.5493, 0.6334, 0.5493, 0.6335, 0.5479, 0.6334, 0.5479, 0.6334, 0.5479, 0.6335, 0.5479, 0.6333, 0.5484, 0.6333, 0.5484, 0.6333, 0.5484, 0.6333, 0.5484, 0.6333, 0.5484, 0.6333, 0.5481, 0.6333, 0.5481, 0.6333, 0.5484, 0.6333, 0.5481, 0.6333, 0.5479, 0.6334, 0.5479, 0.6333, 0.5481, 0.6333, 0.5479, 0.6331, 0.5479, 0.6331, 0.5479, 0.6333, 0.5479, 0.6334, 0.549, 0.6334, 0.5492, 0.6334, 0.5492, 0.6335, 0.5493, 0.6334, 0.5493, 0.6334, 0.5492, 0.6335, 0.5492, 0.6335, 0.5493, 0.6335, 0.5493, 0.6335, 0.5493, 0.6335, 0.5493, 0.6331, 0.5482, 0.6331, 0.5479, 0.6331, 0.5479, 0.6331, 0.5482, 0.6331, 0.5484, 0.6331, 0.5484, 0.6331, 0.5484, 0.6331, 0.5484, 0.6331, 0.5484, 0.6331, 0.5482, 0.6331, 0.5482, 0.6331, 0.5484, 0.09682, 0.9451, 0.09673, 0.9451, 0.09673, 0.9449, 0.09682, 0.9449, 0.09682, 0.9442, 0.09673, 0.9442, 0.09673, 0.944, 0.09682, 0.944, 0.09682, 0.9449, 0.09673, 0.9449, 0.09673, 0.9446, 0.09682, 0.9446, 0.09682, 0.9446, 0.09673, 0.9446, 0.09673, 0.9442, 0.09682, 0.9442, 0.0959, 0.9435, 0.0959, 0.9438, 0.09587, 0.9438, 0.09587, 0.9435, 0.09344, 0.9406, 0.09341, 0.9407, 0.09341, 0.9406, 0.0959, 0.9441, 0.0959, 0.9444, 0.09587, 0.9444, 0.09587, 0.9441, 0.08795, 0.9384, 0.08833, 0.9384, 0.08833, 0.9388, 0.0883, 0.9388, 0.08817, 0.9388, 0.08805, 0.9387, 0.08798, 0.9386, 0.08792, 0.9385])
me_cube.materials.append(mat_material)
me_cube.use_remesh_preserve_volume = False
me_cube.use_remesh_preserve_attributes = False
me_cube.use_mirror_vertex_groups = False
me_cube.update()

# ---- objects
ob_sun = bpy.data.objects.new('Sun', light_sun)
ob_cube = bpy.data.objects.new('Cube', me_cube)
ob_camera = bpy.data.objects.new('Camera', cam_camera)

# ---- transforms, parenting, visibility, modifiers, constraints
ob_sun.location = (2.727, -3.505, 2.645)
ob_sun.lineart.crease_threshold = 0.0
ob_cube.location = (0.0, 0.0, 2.036)
ob_cube.scale = (1.779, 1.779, 1.779)
ob_cube.lock_rotations_4d = False
ob_cube.empty_display_type = 'ARROWS'
ob_cube.lineart.crease_threshold = 0.0
_m = ob_cube.modifiers.new('Mirror', 'MIRROR')
_m.use_clip = True
ob_camera.location = (-20.61, -32.27, 25.61)
ob_camera.rotation_euler = (1.109, 0.0131, -0.5529)
ob_camera.lock_rotations_4d = False
ob_camera.empty_display_type = 'ARROWS'
ob_camera.color = (0.0, 0.0, 0.0, 0.0)
ob_camera.display_type = 'WIRE'
ob_camera.lineart.crease_threshold = 0.0

# ---- collection membership
col_collection_1.objects.link(ob_sun)
col_collection_1.objects.link(ob_cube)
col_collection_1.objects.link(ob_camera)

# ---- scene / render settings (as saved in the file)
scene.camera = ob_camera
scene.frame_start = 1; scene.frame_end = 250; scene.frame_set(14)
scene.render.engine = 'CYCLES'
scene.render.resolution_percentage = 50
scene.render.dither_intensity = 0.0
scene.cycles.use_denoising = False
scene.cycles.samples = 128
scene.cycles.sampling_pattern = 'TABULATED_SOBOL'
scene.cycles.light_sampling_threshold = 0.0
scene.cycles.use_adaptive_sampling = False
scene.cycles.use_light_tree = False
scene.cycles.blur_glossy = 0.0
scene.cycles.sample_clamp_indirect = 0.0
scene.view_settings.view_transform = 'Standard'
bpy.context.view_layer.update()
